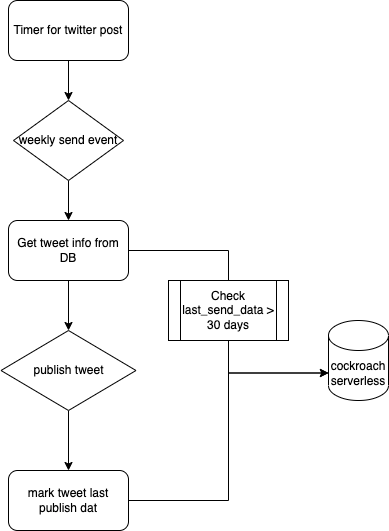

The diagram above was exported from draw.io. Its source (the exported page's mxGraphModel, read from the mxfile embedded in the PNG):
<mxGraphModel dx="1426" dy="709" grid="1" gridSize="10" guides="1" tooltips="1" connect="1" arrows="1" fold="1" page="1" pageScale="1" pageWidth="827" pageHeight="1169" math="0" shadow="0">
  <root>
    <mxCell id="WIyWlLk6GJQsqaUBKTNV-0" />
    <mxCell id="WIyWlLk6GJQsqaUBKTNV-1" parent="WIyWlLk6GJQsqaUBKTNV-0" />
    <mxCell id="h_Mg6IQmH6OvQ6Iw9yd2-0" value="cockroach&lt;br&gt;serverless" style="shape=cylinder3;whiteSpace=wrap;html=1;boundedLbl=1;backgroundOutline=1;size=15;" vertex="1" parent="WIyWlLk6GJQsqaUBKTNV-1">
      <mxGeometry x="650" y="370" width="60" height="80" as="geometry" />
    </mxCell>
    <mxCell id="h_Mg6IQmH6OvQ6Iw9yd2-3" style="edgeStyle=orthogonalEdgeStyle;rounded=0;orthogonalLoop=1;jettySize=auto;html=1;entryX=0.5;entryY=0;entryDx=0;entryDy=0;" edge="1" parent="WIyWlLk6GJQsqaUBKTNV-1" source="h_Mg6IQmH6OvQ6Iw9yd2-1" target="h_Mg6IQmH6OvQ6Iw9yd2-2">
      <mxGeometry relative="1" as="geometry" />
    </mxCell>
    <mxCell id="h_Mg6IQmH6OvQ6Iw9yd2-1" value="Timer for twitter post" style="rounded=1;whiteSpace=wrap;html=1;" vertex="1" parent="WIyWlLk6GJQsqaUBKTNV-1">
      <mxGeometry x="330" y="50" width="120" height="60" as="geometry" />
    </mxCell>
    <mxCell id="h_Mg6IQmH6OvQ6Iw9yd2-5" style="edgeStyle=orthogonalEdgeStyle;rounded=0;orthogonalLoop=1;jettySize=auto;html=1;exitX=0.5;exitY=1;exitDx=0;exitDy=0;" edge="1" parent="WIyWlLk6GJQsqaUBKTNV-1" source="h_Mg6IQmH6OvQ6Iw9yd2-2" target="h_Mg6IQmH6OvQ6Iw9yd2-4">
      <mxGeometry relative="1" as="geometry" />
    </mxCell>
    <mxCell id="h_Mg6IQmH6OvQ6Iw9yd2-2" value="weekly send event" style="rhombus;whiteSpace=wrap;html=1;" vertex="1" parent="WIyWlLk6GJQsqaUBKTNV-1">
      <mxGeometry x="335" y="150" width="110" height="80" as="geometry" />
    </mxCell>
    <mxCell id="h_Mg6IQmH6OvQ6Iw9yd2-6" style="edgeStyle=orthogonalEdgeStyle;rounded=0;orthogonalLoop=1;jettySize=auto;html=1;exitX=1;exitY=0.5;exitDx=0;exitDy=0;entryX=0;entryY=0;entryDx=0;entryDy=52.5;entryPerimeter=0;" edge="1" parent="WIyWlLk6GJQsqaUBKTNV-1" source="h_Mg6IQmH6OvQ6Iw9yd2-4" target="h_Mg6IQmH6OvQ6Iw9yd2-0">
      <mxGeometry relative="1" as="geometry" />
    </mxCell>
    <mxCell id="h_Mg6IQmH6OvQ6Iw9yd2-10" style="edgeStyle=orthogonalEdgeStyle;rounded=0;orthogonalLoop=1;jettySize=auto;html=1;exitX=0.5;exitY=1;exitDx=0;exitDy=0;" edge="1" parent="WIyWlLk6GJQsqaUBKTNV-1" source="h_Mg6IQmH6OvQ6Iw9yd2-4" target="h_Mg6IQmH6OvQ6Iw9yd2-8">
      <mxGeometry relative="1" as="geometry" />
    </mxCell>
    <mxCell id="h_Mg6IQmH6OvQ6Iw9yd2-4" value="Get tweet info from DB" style="rounded=1;whiteSpace=wrap;html=1;" vertex="1" parent="WIyWlLk6GJQsqaUBKTNV-1">
      <mxGeometry x="330" y="270" width="120" height="60" as="geometry" />
    </mxCell>
    <mxCell id="h_Mg6IQmH6OvQ6Iw9yd2-11" style="edgeStyle=orthogonalEdgeStyle;rounded=0;orthogonalLoop=1;jettySize=auto;html=1;exitX=0.5;exitY=1;exitDx=0;exitDy=0;entryX=0.5;entryY=0;entryDx=0;entryDy=0;" edge="1" parent="WIyWlLk6GJQsqaUBKTNV-1" source="h_Mg6IQmH6OvQ6Iw9yd2-8" target="h_Mg6IQmH6OvQ6Iw9yd2-9">
      <mxGeometry relative="1" as="geometry" />
    </mxCell>
    <mxCell id="h_Mg6IQmH6OvQ6Iw9yd2-8" value="publish tweet" style="rhombus;whiteSpace=wrap;html=1;" vertex="1" parent="WIyWlLk6GJQsqaUBKTNV-1">
      <mxGeometry x="322.5" y="380" width="135" height="80" as="geometry" />
    </mxCell>
    <mxCell id="h_Mg6IQmH6OvQ6Iw9yd2-12" style="edgeStyle=orthogonalEdgeStyle;rounded=0;orthogonalLoop=1;jettySize=auto;html=1;entryX=0;entryY=0;entryDx=0;entryDy=52.5;entryPerimeter=0;" edge="1" parent="WIyWlLk6GJQsqaUBKTNV-1" source="h_Mg6IQmH6OvQ6Iw9yd2-9" target="h_Mg6IQmH6OvQ6Iw9yd2-0">
      <mxGeometry relative="1" as="geometry" />
    </mxCell>
    <mxCell id="h_Mg6IQmH6OvQ6Iw9yd2-9" value="mark tweet last publish dat" style="rounded=1;whiteSpace=wrap;html=1;" vertex="1" parent="WIyWlLk6GJQsqaUBKTNV-1">
      <mxGeometry x="330" y="520" width="120" height="60" as="geometry" />
    </mxCell>
    <mxCell id="h_Mg6IQmH6OvQ6Iw9yd2-13" value="Check last_send_data &amp;gt; 30 days" style="shape=process;whiteSpace=wrap;html=1;backgroundOutline=1;" vertex="1" parent="WIyWlLk6GJQsqaUBKTNV-1">
      <mxGeometry x="490" y="330" width="120" height="60" as="geometry" />
    </mxCell>
  </root>
</mxGraphModel>